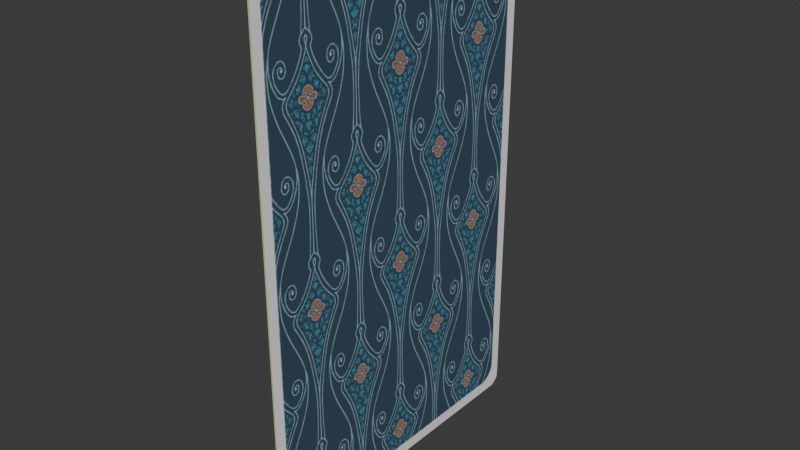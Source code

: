 # Source: Carta.blend  (saved by Blender 4.1.24; exported with 4.5.12 LTS)
import bpy
from mathutils import Matrix  # noqa: F401  (used for matrix-valued properties, if any)

bpy.ops.wm.read_factory_settings(use_empty=True)
scene = bpy.context.scene
scene.name = 'Scene'

# ---- collections
col_collection = bpy.data.collections.new('Collection'); scene.collection.children.link(col_collection)

# ---- images (referenced by path relative to the original .blend; pixels are not part of the script)
import os
ASSET_DIR = os.environ.get("B2B_ASSET_DIR", "")  # directory of the original .blend (textures are referenced by path, not embedded)
HERE = os.path.dirname(os.path.abspath(__file__))  # packed textures are extracted next to this script under _unpacked/

def load_image(name, relpath, width, height, colorspace="sRGB"):
    """Load a texture the original file referenced (path relative to the .blend, or extracted next to this script)."""
    p = next((c for c in (os.path.join(HERE, relpath), os.path.join(ASSET_DIR, relpath)) if relpath and os.path.exists(c)), "")
    if p:
        img = bpy.data.images.load(p, check_existing=True)
        img.name = name
    else:  # same state as the original file: an image datablock whose file is absent (Cycles renders it pink)
        img = bpy.data.images.new(name, width, height)
        img.source = "FILE"
        img.filepath = "//" + (relpath or name)
    img.colorspace_settings.name = colorspace
    return img
img_image = load_image('Image', '_unpacked/frente.8751d903.png', 750, 1050, 'sRGB')
img_reves_png = load_image('reves.png', '_unpacked/reves.f60266b2.png', 750, 1050, 'sRGB')

# ---- materials (node trees are filled in below, after node groups)
mat_front = bpy.data.materials.new('Front')
mat_front.use_transparent_shadow = False
mat_back = bpy.data.materials.new('Back')
mat_back.use_transparent_shadow = False

# ---- material node trees
mat_front.use_nodes = True; mat_front.node_tree.nodes.clear()
_N = mat_front.node_tree.nodes; _L = mat_front.node_tree.links
n0 = _N.new('ShaderNodeBsdfPrincipled'); n0.name = 'BSDF Principista'; n0.location = (10, 300)
n1 = _N.new('ShaderNodeOutputMaterial'); n1.name = 'Material'; n1.location = (300, 300)
n2 = _N.new('ShaderNodeTexImage'); n2.name = 'Image Texture'; n2.location = (-324, 300)
n2.image = img_image
_L.new(n0.outputs[0], n1.inputs[0])
_L.new(n2.outputs[0], n0.inputs[0])
n1.is_active_output = True
mat_back.use_nodes = True; mat_back.node_tree.nodes.clear()
_N = mat_back.node_tree.nodes; _L = mat_back.node_tree.links
n0 = _N.new('ShaderNodeBsdfPrincipled'); n0.name = 'BSDF Principista'; n0.location = (10, 300)
n1 = _N.new('ShaderNodeOutputMaterial'); n1.name = 'Material'; n1.location = (300, 300)
n2 = _N.new('ShaderNodeTexImage'); n2.name = 'Imagen'; n2.location = (-361, 293)
n2.image = img_reves_png
_L.new(n0.outputs[0], n1.inputs[0])
_L.new(n2.outputs[0], n0.inputs[0])
n1.is_active_output = True

# ---- world
world_world = bpy.data.worlds.new('World'); scene.world = world_world
world_world.use_nodes = True; world_world.node_tree.nodes.clear()
_N = world_world.node_tree.nodes; _L = world_world.node_tree.links
n0 = _N.new('ShaderNodeOutputWorld'); n0.name = 'World Output'; n0.location = (300, 300)
n1 = _N.new('ShaderNodeBackground'); n1.name = 'Background'; n1.location = (10, 300)
n1.inputs[0].default_value = (0.05088, 0.05088, 0.05088, 1.0)
_L.new(n1.outputs[0], n0.inputs[0])
n0.is_active_output = True
world_world.color = (0.05088, 0.05088, 0.05088)
world_world.use_sun_shadow = False
world_world.sun_shadow_jitter_overblur = 0.0

# ---- meshes
me_plano = bpy.data.meshes.new('Plano')
me_plano.from_pydata([(-5.642e-08, -0.4333, 0.6511), (-5.859e-08, -0.4167, 0.6771), (-5.801e-08, -0.4285, 0.6695), (5.859e-08, -0.4167, -0.6771), (5.642e-08, -0.4333, -0.6511), (5.801e-08, -0.4285, -0.6695), (-5.642e-08, 0.4333, 0.6511), (-5.859e-08, 0.4167, 0.6771), (-5.801e-08, 0.4285, 0.6695), (5.642e-08, 0.4333, -0.6511), (5.859e-08, 0.4167, -0.6771), (5.801e-08, 0.4285, -0.6695), (-0.004333, -0.4333, 0.6511), (-0.004333, -0.4167, 0.6771), (-0.004333, -0.4285, 0.6695), (-0.004333, -0.4167, -0.6771), (-0.004333, -0.4333, -0.6511), (-0.004333, -0.4285, -0.6695), (-0.004333, 0.4333, 0.6511), (-0.004333, 0.4167, 0.6771), (-0.004333, 0.4285, 0.6695), (-0.004333, 0.4333, -0.6511), (-0.004333, 0.4167, -0.6771), (-0.004333, 0.4285, -0.6695)], [], [(1, 2, 0, 4, 5, 3, 10, 11, 9, 6, 8, 7), (13, 19, 20, 18, 21, 23, 22, 15, 17, 16, 12, 14), (1, 7, 19, 13), (2, 1, 13, 14), (0, 2, 14, 12), (4, 0, 12, 16), (5, 4, 16, 17), (3, 5, 17, 15), (10, 3, 15, 22), (11, 10, 22, 23), (9, 11, 23, 21), (6, 9, 21, 18), (8, 6, 18, 20), (7, 8, 20, 19)])
me_plano.polygons.foreach_set('material_index', [1, 0, 0, 0, 0, 0, 0, 0, 0, 0, 0, 0, 0, 0])
_uv = me_plano.uv_layers.new(name='MapaUV')
_uv.uv.foreach_set('vector', [0.04764, 0.9838, 0.03462, 0.9782, 0.02923, 0.9646, 0.02923, 0.03054, 0.03462, 0.01696, 0.04764, 0.01134, 0.9541, 0.008609, 0.9671, 0.01423, 0.9725, 0.02781, 0.9725, 0.9692, 0.9671, 0.9828, 0.9541, 0.9884, 0.9541, 0.9868, 0.05364, 0.9868, 0.04025, 0.9818, 0.0347, 0.9697, 0.04194, 0.02826, 0.04749, 0.01619, 0.06088, 0.01119, 0.9541, 0.01119, 0.9674, 0.01619, 0.973, 0.02826, 0.973, 0.9697, 0.9674, 0.9818, 0.4388, 0.6056, 0.6048, 0.6056, 0.6048, 0.6056, 0.4388, 0.6056, 0.4364, 0.6039, 0.4388, 0.6056, 0.4388, 0.6056, 0.4364, 0.6039, 0.4355, 0.5997, 0.4364, 0.6039, 0.4364, 0.6039, 0.4355, 0.5997, 0.4355, 0.3023, 0.4355, 0.5997, 0.4355, 0.5997, 0.4355, 0.3023, 0.4364, 0.2981, 0.4355, 0.3023, 0.4355, 0.3023, 0.4364, 0.2981, 0.4388, 0.2963, 0.4364, 0.2981, 0.4364, 0.2981, 0.4388, 0.2963, 0.6048, 0.2963, 0.4388, 0.2963, 0.4388, 0.2963, 0.6048, 0.2963, 0.6071, 0.2981, 0.6048, 0.2963, 0.6048, 0.2963, 0.6071, 0.2981, 0.6081, 0.3023, 0.6071, 0.2981, 0.6071, 0.2981, 0.6081, 0.3023, 0.6081, 0.5997, 0.6081, 0.3023, 0.6081, 0.3023, 0.6081, 0.5997, 0.6071, 0.6039, 0.6081, 0.5997, 0.6081, 0.5997, 0.6071, 0.6039, 0.6048, 0.6056, 0.6071, 0.6039, 0.6071, 0.6039, 0.6048, 0.6056])
me_plano.materials.append(mat_front)
me_plano.materials.append(mat_back)
me_plano.update()

# ---- objects
ob_carta = bpy.data.objects.new('Carta', me_plano)

# ---- transforms, parenting, visibility, modifiers, constraints
ob_carta.location = (0.0, 0.0, 0.0)

# ---- collection membership
scene.collection.objects.link(ob_carta)

# ---- scene / render settings (as saved in the file)
scene.frame_start = 1; scene.frame_end = 250; scene.frame_set(0)
scene.render.engine = 'BLENDER_EEVEE_NEXT'
scene.cycles.sampling_pattern = 'TABULATED_SOBOL'
scene.eevee.ray_tracing_options.trace_max_roughness = 0.0
bpy.context.view_layer.update()

# ---- added for rendering (the .blend has no active camera and no usable light): camera, sun
cam_auto = bpy.data.cameras.new('AutoCamera')
cam_auto.lens = 50.0
cam_auto.sensor_width = 36.0
cam_auto.clip_end = 1000.0
ob_auto_camera = bpy.data.objects.new('AutoCamera', cam_auto)
scene.collection.objects.link(ob_auto_camera)
ob_auto_camera.location = (1.48539, -1.78507, 1.19004)
ob_auto_camera.rotation_euler = (1.09748, -7.21219e-08, 0.694738)
scene.camera = ob_auto_camera
light_auto_sun = bpy.data.lights.new('AutoSun', 'SUN')
light_auto_sun.energy = 3.0
light_auto_sun.angle = 0.0523599
ob_auto_sun = bpy.data.objects.new('AutoSun', light_auto_sun)
scene.collection.objects.link(ob_auto_sun)
ob_auto_sun.rotation_euler = (0.872665, 0.174533, 0.523599)
bpy.context.view_layer.update()
